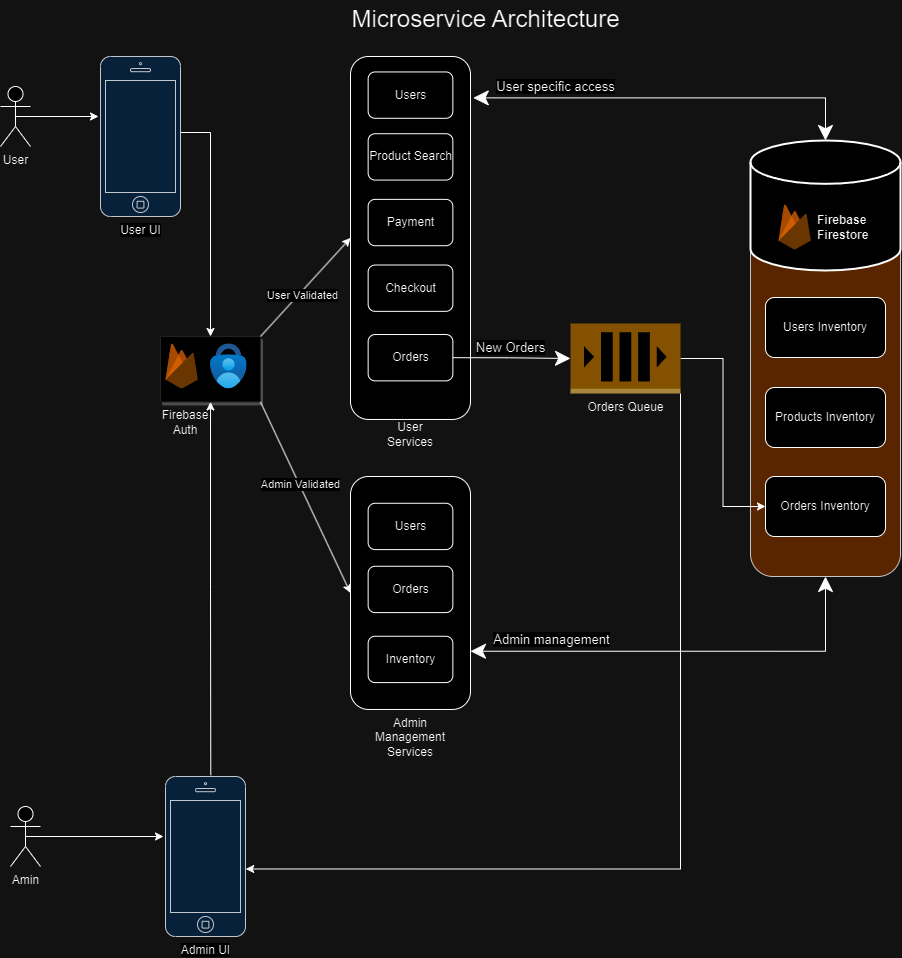

The diagram above was exported from draw.io. Its source (the exported page's mxGraphModel, read from the mxfile embedded in the PNG):
<mxGraphModel dx="1211" dy="930" grid="1" gridSize="10" guides="1" tooltips="1" connect="1" arrows="1" fold="1" page="1" pageScale="1" pageWidth="850" pageHeight="1100" math="0" shadow="0">
  <root>
    <mxCell id="0" />
    <mxCell id="1" parent="0" />
    <mxCell id="lRX_q8PXP9JwLxDWVHyj-3" value="User" style="shape=umlActor;verticalLabelPosition=bottom;verticalAlign=top;html=1;outlineConnect=0;" vertex="1" parent="1">
      <mxGeometry x="40" y="100" width="30" height="60" as="geometry" />
    </mxCell>
    <mxCell id="lRX_q8PXP9JwLxDWVHyj-8" value="User UI" style="html=1;verticalLabelPosition=bottom;labelBackgroundColor=#ffffff;verticalAlign=top;shadow=0;dashed=0;strokeWidth=1;shape=mxgraph.ios7.misc.iphone;strokeColor=#36393d;fillColor=#cce5ff;movable=1;resizable=1;rotatable=1;deletable=1;editable=1;locked=0;connectable=1;" vertex="1" parent="1">
      <mxGeometry x="140" y="70" width="80" height="160" as="geometry" />
    </mxCell>
    <mxCell id="lRX_q8PXP9JwLxDWVHyj-26" value="" style="group" vertex="1" connectable="0" parent="1">
      <mxGeometry x="200" y="350" width="102" height="120" as="geometry" />
    </mxCell>
    <mxCell id="lRX_q8PXP9JwLxDWVHyj-93" value="" style="group" vertex="1" connectable="0" parent="lRX_q8PXP9JwLxDWVHyj-26">
      <mxGeometry width="100" height="95.44999999999999" as="geometry" />
    </mxCell>
    <mxCell id="lRX_q8PXP9JwLxDWVHyj-22" value="" style="strokeColor=#dddddd;shadow=1;strokeWidth=1;rounded=1;absoluteArcSize=1;arcSize=2;" vertex="1" parent="lRX_q8PXP9JwLxDWVHyj-93">
      <mxGeometry width="100" height="65.45454545454545" as="geometry" />
    </mxCell>
    <mxCell id="lRX_q8PXP9JwLxDWVHyj-23" value="" style="sketch=0;dashed=0;connectable=0;html=1;fillColor=#5184F3;strokeColor=none;shape=mxgraph.gcp2.firebase;part=1;labelPosition=right;verticalLabelPosition=middle;align=left;verticalAlign=middle;spacingLeft=5;fontColor=#999999;fontSize=12;" vertex="1" parent="lRX_q8PXP9JwLxDWVHyj-22">
      <mxGeometry width="32.4" height="45" relative="1" as="geometry">
        <mxPoint x="5" y="7" as="offset" />
      </mxGeometry>
    </mxCell>
    <mxCell id="lRX_q8PXP9JwLxDWVHyj-5" value="" style="image;aspect=fixed;html=1;points=[];align=center;fontSize=12;image=img/lib/azure2/security/Multifactor_Authentication.svg;imageBackground=none;" vertex="1" parent="lRX_q8PXP9JwLxDWVHyj-93">
      <mxGeometry x="50" y="7.359999999999999" width="36.66" height="45" as="geometry" />
    </mxCell>
    <mxCell id="lRX_q8PXP9JwLxDWVHyj-91" value="Firebase Auth" style="text;html=1;strokeColor=none;fillColor=none;align=center;verticalAlign=middle;whiteSpace=wrap;rounded=0;" vertex="1" parent="lRX_q8PXP9JwLxDWVHyj-93">
      <mxGeometry x="-5" y="71.44999999999999" width="60" height="30" as="geometry" />
    </mxCell>
    <mxCell id="lRX_q8PXP9JwLxDWVHyj-27" value="" style="group" vertex="1" connectable="0" parent="1">
      <mxGeometry x="790" y="160" width="150" height="640" as="geometry" />
    </mxCell>
    <mxCell id="lRX_q8PXP9JwLxDWVHyj-106" value="" style="rounded=1;whiteSpace=wrap;html=1;fillColor=#ffcc99;strokeColor=#36393d;" vertex="1" parent="lRX_q8PXP9JwLxDWVHyj-27">
      <mxGeometry y="81" width="150" height="349" as="geometry" />
    </mxCell>
    <mxCell id="lRX_q8PXP9JwLxDWVHyj-1" value="" style="strokeWidth=2;html=1;shape=mxgraph.flowchart.database;whiteSpace=wrap;" vertex="1" parent="lRX_q8PXP9JwLxDWVHyj-27">
      <mxGeometry y="-6" width="150" height="130" as="geometry" />
    </mxCell>
    <mxCell id="lRX_q8PXP9JwLxDWVHyj-20" value="" style="strokeColor=none;shadow=0;strokeWidth=1;rounded=1;absoluteArcSize=1;arcSize=2;" vertex="1" parent="lRX_q8PXP9JwLxDWVHyj-27">
      <mxGeometry x="23" y="51" width="100" height="60" as="geometry" />
    </mxCell>
    <mxCell id="lRX_q8PXP9JwLxDWVHyj-21" value="&lt;b&gt;&lt;font color=&quot;#000000&quot;&gt;Firebase&lt;/font&gt;&lt;br&gt;&lt;font color=&quot;#030303&quot;&gt;Firestore&lt;/font&gt;&lt;/b&gt;" style="sketch=0;dashed=0;connectable=0;html=1;fillColor=#5184F3;strokeColor=none;shape=mxgraph.gcp2.firebase;part=1;labelPosition=right;verticalLabelPosition=middle;align=left;verticalAlign=middle;spacingLeft=5;fontColor=#999999;fontSize=12;" vertex="1" parent="lRX_q8PXP9JwLxDWVHyj-20">
      <mxGeometry width="32.4" height="45" relative="1" as="geometry">
        <mxPoint x="5" y="7" as="offset" />
      </mxGeometry>
    </mxCell>
    <mxCell id="lRX_q8PXP9JwLxDWVHyj-107" value="Users Inventory" style="rounded=1;whiteSpace=wrap;html=1;" vertex="1" parent="lRX_q8PXP9JwLxDWVHyj-27">
      <mxGeometry x="15" y="151" width="120" height="60" as="geometry" />
    </mxCell>
    <mxCell id="lRX_q8PXP9JwLxDWVHyj-108" value="Products Inventory" style="rounded=1;whiteSpace=wrap;html=1;" vertex="1" parent="lRX_q8PXP9JwLxDWVHyj-27">
      <mxGeometry x="15" y="241" width="120" height="60" as="geometry" />
    </mxCell>
    <mxCell id="lRX_q8PXP9JwLxDWVHyj-109" value="Orders Inventory" style="rounded=1;whiteSpace=wrap;html=1;" vertex="1" parent="lRX_q8PXP9JwLxDWVHyj-27">
      <mxGeometry x="15" y="330" width="120" height="60" as="geometry" />
    </mxCell>
    <mxCell id="lRX_q8PXP9JwLxDWVHyj-121" style="edgeStyle=orthogonalEdgeStyle;rounded=0;orthogonalLoop=1;jettySize=auto;html=1;exitX=1;exitY=0.5;exitDx=0;exitDy=0;exitPerimeter=0;entryX=0;entryY=0.5;entryDx=0;entryDy=0;" edge="1" parent="1" source="lRX_q8PXP9JwLxDWVHyj-28" target="lRX_q8PXP9JwLxDWVHyj-109">
      <mxGeometry relative="1" as="geometry" />
    </mxCell>
    <mxCell id="lRX_q8PXP9JwLxDWVHyj-123" style="edgeStyle=orthogonalEdgeStyle;rounded=0;orthogonalLoop=1;jettySize=auto;html=1;exitX=1;exitY=1;exitDx=0;exitDy=0;exitPerimeter=0;entryX=1.003;entryY=0.578;entryDx=0;entryDy=0;entryPerimeter=0;" edge="1" parent="1" source="lRX_q8PXP9JwLxDWVHyj-28" target="lRX_q8PXP9JwLxDWVHyj-96">
      <mxGeometry relative="1" as="geometry">
        <mxPoint x="690.0000000000002" y="990" as="targetPoint" />
      </mxGeometry>
    </mxCell>
    <mxCell id="lRX_q8PXP9JwLxDWVHyj-28" value="Orders Queue" style="outlineConnect=0;dashed=0;verticalLabelPosition=bottom;verticalAlign=top;align=center;html=1;shape=mxgraph.aws3.queue;fillColor=#D9A741;gradientColor=none;" vertex="1" parent="1">
      <mxGeometry x="610" y="337" width="110" height="70" as="geometry" />
    </mxCell>
    <mxCell id="lRX_q8PXP9JwLxDWVHyj-31" style="edgeStyle=orthogonalEdgeStyle;rounded=0;orthogonalLoop=1;jettySize=auto;html=1;exitX=0.5;exitY=0.5;exitDx=0;exitDy=0;exitPerimeter=0;entryX=-0.025;entryY=0.375;entryDx=0;entryDy=0;entryPerimeter=0;" edge="1" parent="1" source="lRX_q8PXP9JwLxDWVHyj-3" target="lRX_q8PXP9JwLxDWVHyj-8">
      <mxGeometry relative="1" as="geometry" />
    </mxCell>
    <mxCell id="lRX_q8PXP9JwLxDWVHyj-44" value="" style="group" vertex="1" connectable="0" parent="1">
      <mxGeometry x="390" y="70" width="120" height="390" as="geometry" />
    </mxCell>
    <mxCell id="lRX_q8PXP9JwLxDWVHyj-42" value="" style="group" vertex="1" connectable="0" parent="lRX_q8PXP9JwLxDWVHyj-44">
      <mxGeometry width="120" height="362.970297029703" as="geometry" />
    </mxCell>
    <mxCell id="lRX_q8PXP9JwLxDWVHyj-29" value="" style="rounded=1;whiteSpace=wrap;html=1;" vertex="1" parent="lRX_q8PXP9JwLxDWVHyj-42">
      <mxGeometry width="120" height="362.970297029703" as="geometry" />
    </mxCell>
    <mxCell id="lRX_q8PXP9JwLxDWVHyj-34" value="Users" style="rounded=1;whiteSpace=wrap;html=1;" vertex="1" parent="lRX_q8PXP9JwLxDWVHyj-42">
      <mxGeometry x="17.647058823529413" y="15.445544554455445" width="84.70588235294117" height="46.33663366336633" as="geometry" />
    </mxCell>
    <mxCell id="lRX_q8PXP9JwLxDWVHyj-35" value="Product Search" style="rounded=1;whiteSpace=wrap;html=1;" vertex="1" parent="lRX_q8PXP9JwLxDWVHyj-42">
      <mxGeometry x="17.647058823529413" y="77.22772277227722" width="84.70588235294117" height="46.33663366336633" as="geometry" />
    </mxCell>
    <mxCell id="lRX_q8PXP9JwLxDWVHyj-36" value="Payment" style="rounded=1;whiteSpace=wrap;html=1;" vertex="1" parent="lRX_q8PXP9JwLxDWVHyj-42">
      <mxGeometry x="17.647058823529413" y="142.87128712871285" width="84.70588235294117" height="46.33663366336633" as="geometry" />
    </mxCell>
    <mxCell id="lRX_q8PXP9JwLxDWVHyj-37" value="Checkout" style="rounded=1;whiteSpace=wrap;html=1;" vertex="1" parent="lRX_q8PXP9JwLxDWVHyj-42">
      <mxGeometry x="17.647058823529413" y="208.51485148514848" width="84.70588235294117" height="46.33663366336633" as="geometry" />
    </mxCell>
    <mxCell id="lRX_q8PXP9JwLxDWVHyj-38" value="Orders" style="rounded=1;whiteSpace=wrap;html=1;" vertex="1" parent="lRX_q8PXP9JwLxDWVHyj-42">
      <mxGeometry x="17.647058823529413" y="278.019801980198" width="84.70588235294117" height="46.33663366336633" as="geometry" />
    </mxCell>
    <mxCell id="lRX_q8PXP9JwLxDWVHyj-43" value="User Services" style="text;html=1;strokeColor=none;fillColor=none;align=center;verticalAlign=middle;whiteSpace=wrap;rounded=0;" vertex="1" parent="lRX_q8PXP9JwLxDWVHyj-44">
      <mxGeometry x="38.82352941176471" y="366.83168316831683" width="42.35294117647059" height="23.168316831683168" as="geometry" />
    </mxCell>
    <mxCell id="lRX_q8PXP9JwLxDWVHyj-81" value="" style="group" vertex="1" connectable="0" parent="1">
      <mxGeometry x="390" y="490" width="120" height="272.92999999999995" as="geometry" />
    </mxCell>
    <mxCell id="lRX_q8PXP9JwLxDWVHyj-71" value="" style="group" vertex="1" connectable="0" parent="lRX_q8PXP9JwLxDWVHyj-81">
      <mxGeometry width="120" height="232.97" as="geometry" />
    </mxCell>
    <mxCell id="lRX_q8PXP9JwLxDWVHyj-72" value="" style="rounded=1;whiteSpace=wrap;html=1;" vertex="1" parent="lRX_q8PXP9JwLxDWVHyj-71">
      <mxGeometry width="120" height="232.96999999999997" as="geometry" />
    </mxCell>
    <mxCell id="lRX_q8PXP9JwLxDWVHyj-80" value="" style="group" vertex="1" connectable="0" parent="lRX_q8PXP9JwLxDWVHyj-71">
      <mxGeometry x="17.64705882352939" y="26.75554455445547" width="84.70588235294123" height="179.33881188118812" as="geometry" />
    </mxCell>
    <mxCell id="lRX_q8PXP9JwLxDWVHyj-73" value="Users" style="rounded=1;whiteSpace=wrap;html=1;" vertex="1" parent="lRX_q8PXP9JwLxDWVHyj-80">
      <mxGeometry x="5.684341886080802e-14" width="84.70588235294117" height="46.33663366336633" as="geometry" />
    </mxCell>
    <mxCell id="lRX_q8PXP9JwLxDWVHyj-77" value="Orders" style="rounded=1;whiteSpace=wrap;html=1;" vertex="1" parent="lRX_q8PXP9JwLxDWVHyj-80">
      <mxGeometry y="63.004257425742594" width="84.70588235294117" height="46.33663366336633" as="geometry" />
    </mxCell>
    <mxCell id="lRX_q8PXP9JwLxDWVHyj-74" value="Inventory" style="rounded=1;whiteSpace=wrap;html=1;" vertex="1" parent="lRX_q8PXP9JwLxDWVHyj-80">
      <mxGeometry x="5.684341886080802e-14" y="133.00217821782178" width="84.70588235294117" height="46.33663366336633" as="geometry" />
    </mxCell>
    <mxCell id="lRX_q8PXP9JwLxDWVHyj-78" value="Admin Management Services" style="text;html=1;strokeColor=none;fillColor=none;align=center;verticalAlign=middle;whiteSpace=wrap;rounded=0;" vertex="1" parent="lRX_q8PXP9JwLxDWVHyj-81">
      <mxGeometry x="38.823529411764696" y="249.76168316831684" width="42.35294117647059" height="23.168316831683168" as="geometry" />
    </mxCell>
    <mxCell id="lRX_q8PXP9JwLxDWVHyj-90" value="&lt;font style=&quot;font-size: 24px;&quot;&gt;Microservice Architecture&lt;/font&gt;" style="text;html=1;align=center;verticalAlign=middle;resizable=0;points=[];autosize=1;strokeColor=none;fillColor=none;" vertex="1" parent="1">
      <mxGeometry x="380" y="13" width="290" height="40" as="geometry" />
    </mxCell>
    <mxCell id="lRX_q8PXP9JwLxDWVHyj-95" value="Amin" style="shape=umlActor;verticalLabelPosition=bottom;verticalAlign=top;html=1;outlineConnect=0;" vertex="1" parent="1">
      <mxGeometry x="50" y="820" width="30" height="60" as="geometry" />
    </mxCell>
    <mxCell id="lRX_q8PXP9JwLxDWVHyj-96" value="Admin UI" style="html=1;verticalLabelPosition=bottom;labelBackgroundColor=#ffffff;verticalAlign=top;shadow=0;dashed=0;strokeWidth=1;shape=mxgraph.ios7.misc.iphone;strokeColor=#36393d;fillColor=#cce5ff;movable=1;resizable=1;rotatable=1;deletable=1;editable=1;locked=0;connectable=1;" vertex="1" parent="1">
      <mxGeometry x="205" y="790" width="80" height="160" as="geometry" />
    </mxCell>
    <mxCell id="lRX_q8PXP9JwLxDWVHyj-97" style="edgeStyle=orthogonalEdgeStyle;rounded=0;orthogonalLoop=1;jettySize=auto;html=1;exitX=0.5;exitY=0.5;exitDx=0;exitDy=0;exitPerimeter=0;entryX=-0.025;entryY=0.375;entryDx=0;entryDy=0;entryPerimeter=0;" edge="1" parent="1" source="lRX_q8PXP9JwLxDWVHyj-95" target="lRX_q8PXP9JwLxDWVHyj-96">
      <mxGeometry relative="1" as="geometry" />
    </mxCell>
    <mxCell id="lRX_q8PXP9JwLxDWVHyj-100" style="rounded=0;orthogonalLoop=1;jettySize=auto;html=1;exitX=1;exitY=0;exitDx=0;exitDy=0;entryX=0;entryY=0.5;entryDx=0;entryDy=0;" edge="1" parent="1" source="lRX_q8PXP9JwLxDWVHyj-22" target="lRX_q8PXP9JwLxDWVHyj-29">
      <mxGeometry relative="1" as="geometry" />
    </mxCell>
    <mxCell id="lRX_q8PXP9JwLxDWVHyj-102" value="User Validated" style="edgeLabel;html=1;align=center;verticalAlign=middle;resizable=0;points=[];" vertex="1" connectable="0" parent="lRX_q8PXP9JwLxDWVHyj-100">
      <mxGeometry x="-0.115" y="-2" relative="1" as="geometry">
        <mxPoint as="offset" />
      </mxGeometry>
    </mxCell>
    <mxCell id="lRX_q8PXP9JwLxDWVHyj-101" style="rounded=0;orthogonalLoop=1;jettySize=auto;html=1;exitX=1;exitY=1;exitDx=0;exitDy=0;entryX=0;entryY=0.5;entryDx=0;entryDy=0;" edge="1" parent="1" source="lRX_q8PXP9JwLxDWVHyj-22" target="lRX_q8PXP9JwLxDWVHyj-72">
      <mxGeometry relative="1" as="geometry" />
    </mxCell>
    <mxCell id="lRX_q8PXP9JwLxDWVHyj-103" value="Admin Validated" style="edgeLabel;html=1;align=center;verticalAlign=middle;resizable=0;points=[];" vertex="1" connectable="0" parent="lRX_q8PXP9JwLxDWVHyj-101">
      <mxGeometry x="-0.1309" y="1" relative="1" as="geometry">
        <mxPoint as="offset" />
      </mxGeometry>
    </mxCell>
    <mxCell id="lRX_q8PXP9JwLxDWVHyj-104" style="edgeStyle=orthogonalEdgeStyle;rounded=0;orthogonalLoop=1;jettySize=auto;html=1;exitX=0.5;exitY=0;exitDx=0;exitDy=0;entryX=1.006;entryY=0.475;entryDx=0;entryDy=0;entryPerimeter=0;startArrow=classic;startFill=1;endArrow=none;endFill=0;" edge="1" parent="1" source="lRX_q8PXP9JwLxDWVHyj-22" target="lRX_q8PXP9JwLxDWVHyj-8">
      <mxGeometry relative="1" as="geometry" />
    </mxCell>
    <mxCell id="lRX_q8PXP9JwLxDWVHyj-105" style="edgeStyle=orthogonalEdgeStyle;rounded=0;orthogonalLoop=1;jettySize=auto;html=1;exitX=0.5;exitY=1;exitDx=0;exitDy=0;entryX=0.566;entryY=-0.008;entryDx=0;entryDy=0;entryPerimeter=0;startArrow=classic;startFill=1;endArrow=none;endFill=0;" edge="1" parent="1" source="lRX_q8PXP9JwLxDWVHyj-22" target="lRX_q8PXP9JwLxDWVHyj-96">
      <mxGeometry relative="1" as="geometry" />
    </mxCell>
    <mxCell id="lRX_q8PXP9JwLxDWVHyj-111" style="edgeStyle=orthogonalEdgeStyle;rounded=0;orthogonalLoop=1;jettySize=auto;html=1;exitX=0.5;exitY=0;exitDx=0;exitDy=0;exitPerimeter=0;entryX=1.023;entryY=0.114;entryDx=0;entryDy=0;entryPerimeter=0;startArrow=classic;startFill=1;endArrow=classic;endFill=1;endSize=13;startSize=13;" edge="1" parent="1" source="lRX_q8PXP9JwLxDWVHyj-1" target="lRX_q8PXP9JwLxDWVHyj-29">
      <mxGeometry relative="1" as="geometry">
        <Array as="points">
          <mxPoint x="865" y="111" />
        </Array>
      </mxGeometry>
    </mxCell>
    <mxCell id="lRX_q8PXP9JwLxDWVHyj-112" value="&lt;font style=&quot;font-size: 13px;&quot;&gt;User specific access&lt;/font&gt;" style="edgeLabel;html=1;align=center;verticalAlign=middle;resizable=0;points=[];" vertex="1" connectable="0" parent="lRX_q8PXP9JwLxDWVHyj-111">
      <mxGeometry x="0.1488" relative="1" as="geometry">
        <mxPoint x="-87" y="-12" as="offset" />
      </mxGeometry>
    </mxCell>
    <mxCell id="lRX_q8PXP9JwLxDWVHyj-113" style="edgeStyle=orthogonalEdgeStyle;rounded=0;orthogonalLoop=1;jettySize=auto;html=1;exitX=1;exitY=0.75;exitDx=0;exitDy=0;entryX=0.5;entryY=1;entryDx=0;entryDy=0;endSize=13;startSize=13;startArrow=classic;startFill=1;" edge="1" parent="1" source="lRX_q8PXP9JwLxDWVHyj-72" target="lRX_q8PXP9JwLxDWVHyj-106">
      <mxGeometry relative="1" as="geometry" />
    </mxCell>
    <mxCell id="lRX_q8PXP9JwLxDWVHyj-114" value="&lt;font style=&quot;font-size: 13px;&quot;&gt;Admin management&lt;/font&gt;" style="edgeLabel;html=1;align=center;verticalAlign=middle;resizable=0;points=[];" vertex="1" connectable="0" parent="lRX_q8PXP9JwLxDWVHyj-113">
      <mxGeometry x="-0.24" y="-2" relative="1" as="geometry">
        <mxPoint x="-83" y="-14" as="offset" />
      </mxGeometry>
    </mxCell>
    <mxCell id="lRX_q8PXP9JwLxDWVHyj-119" style="edgeStyle=orthogonalEdgeStyle;rounded=0;orthogonalLoop=1;jettySize=auto;html=1;exitX=1;exitY=0.5;exitDx=0;exitDy=0;entryX=0;entryY=0.5;entryDx=0;entryDy=0;entryPerimeter=0;endSize=13;" edge="1" parent="1" source="lRX_q8PXP9JwLxDWVHyj-38" target="lRX_q8PXP9JwLxDWVHyj-28">
      <mxGeometry relative="1" as="geometry" />
    </mxCell>
    <mxCell id="lRX_q8PXP9JwLxDWVHyj-120" value="&lt;font style=&quot;font-size: 13px;&quot;&gt;New Orders&lt;/font&gt;" style="edgeLabel;html=1;align=center;verticalAlign=middle;resizable=0;points=[];" vertex="1" connectable="0" parent="lRX_q8PXP9JwLxDWVHyj-119">
      <mxGeometry x="-0.0079" y="3" relative="1" as="geometry">
        <mxPoint x="-1" y="-9" as="offset" />
      </mxGeometry>
    </mxCell>
  </root>
</mxGraphModel>